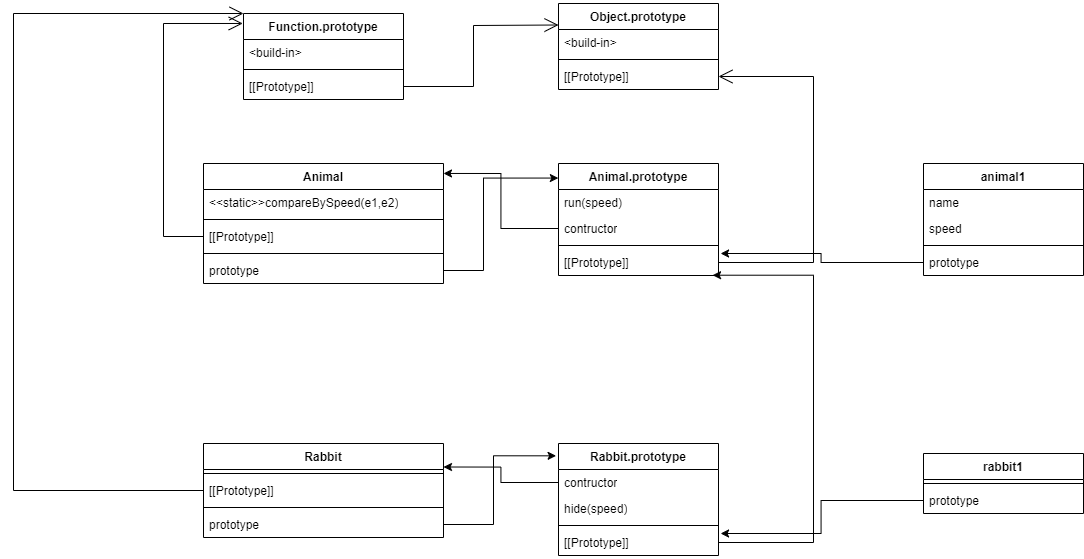

The diagram above was exported from draw.io. Its source (the exported page's mxGraphModel, read from the mxfile embedded in the PNG):
<mxGraphModel dx="2350" dy="900" grid="1" gridSize="10" guides="1" tooltips="1" connect="1" arrows="1" fold="1" page="1" pageScale="1" pageWidth="850" pageHeight="1100" math="0" shadow="0">
  <root>
    <mxCell id="0" />
    <mxCell id="1" parent="0" />
    <mxCell id="c__c7dO_h8uaCOFDXcL8-1" value="Function.prototype" style="swimlane;fontStyle=1;align=center;verticalAlign=top;childLayout=stackLayout;horizontal=1;startSize=26;horizontalStack=0;resizeParent=1;resizeParentMax=0;resizeLast=0;collapsible=1;marginBottom=0;whiteSpace=wrap;html=1;" vertex="1" parent="1">
      <mxGeometry x="110" y="180" width="160" height="86" as="geometry" />
    </mxCell>
    <mxCell id="c__c7dO_h8uaCOFDXcL8-2" value="&amp;lt;build-in&amp;gt;" style="text;strokeColor=none;fillColor=none;align=left;verticalAlign=top;spacingLeft=4;spacingRight=4;overflow=hidden;rotatable=0;points=[[0,0.5],[1,0.5]];portConstraint=eastwest;whiteSpace=wrap;html=1;" vertex="1" parent="c__c7dO_h8uaCOFDXcL8-1">
      <mxGeometry y="26" width="160" height="26" as="geometry" />
    </mxCell>
    <mxCell id="c__c7dO_h8uaCOFDXcL8-3" value="" style="line;strokeWidth=1;fillColor=none;align=left;verticalAlign=middle;spacingTop=-1;spacingLeft=3;spacingRight=3;rotatable=0;labelPosition=right;points=[];portConstraint=eastwest;strokeColor=inherit;" vertex="1" parent="c__c7dO_h8uaCOFDXcL8-1">
      <mxGeometry y="52" width="160" height="8" as="geometry" />
    </mxCell>
    <mxCell id="c__c7dO_h8uaCOFDXcL8-4" value="[[Prototype]]" style="text;strokeColor=none;fillColor=none;align=left;verticalAlign=top;spacingLeft=4;spacingRight=4;overflow=hidden;rotatable=0;points=[[0,0.5],[1,0.5]];portConstraint=eastwest;whiteSpace=wrap;html=1;" vertex="1" parent="c__c7dO_h8uaCOFDXcL8-1">
      <mxGeometry y="60" width="160" height="26" as="geometry" />
    </mxCell>
    <mxCell id="c__c7dO_h8uaCOFDXcL8-5" value="Object.prototype" style="swimlane;fontStyle=1;align=center;verticalAlign=top;childLayout=stackLayout;horizontal=1;startSize=26;horizontalStack=0;resizeParent=1;resizeParentMax=0;resizeLast=0;collapsible=1;marginBottom=0;whiteSpace=wrap;html=1;" vertex="1" parent="1">
      <mxGeometry x="425" y="170" width="160" height="86" as="geometry" />
    </mxCell>
    <mxCell id="c__c7dO_h8uaCOFDXcL8-6" value="&amp;lt;build-in&amp;gt;" style="text;strokeColor=none;fillColor=none;align=left;verticalAlign=top;spacingLeft=4;spacingRight=4;overflow=hidden;rotatable=0;points=[[0,0.5],[1,0.5]];portConstraint=eastwest;whiteSpace=wrap;html=1;" vertex="1" parent="c__c7dO_h8uaCOFDXcL8-5">
      <mxGeometry y="26" width="160" height="26" as="geometry" />
    </mxCell>
    <mxCell id="c__c7dO_h8uaCOFDXcL8-7" value="" style="line;strokeWidth=1;fillColor=none;align=left;verticalAlign=middle;spacingTop=-1;spacingLeft=3;spacingRight=3;rotatable=0;labelPosition=right;points=[];portConstraint=eastwest;strokeColor=inherit;" vertex="1" parent="c__c7dO_h8uaCOFDXcL8-5">
      <mxGeometry y="52" width="160" height="8" as="geometry" />
    </mxCell>
    <mxCell id="c__c7dO_h8uaCOFDXcL8-8" value="[[Prototype]]" style="text;strokeColor=none;fillColor=none;align=left;verticalAlign=top;spacingLeft=4;spacingRight=4;overflow=hidden;rotatable=0;points=[[0,0.5],[1,0.5]];portConstraint=eastwest;whiteSpace=wrap;html=1;" vertex="1" parent="c__c7dO_h8uaCOFDXcL8-5">
      <mxGeometry y="60" width="160" height="26" as="geometry" />
    </mxCell>
    <mxCell id="c__c7dO_h8uaCOFDXcL8-9" value="Animal" style="swimlane;fontStyle=1;align=center;verticalAlign=top;childLayout=stackLayout;horizontal=1;startSize=26;horizontalStack=0;resizeParent=1;resizeParentMax=0;resizeLast=0;collapsible=1;marginBottom=0;whiteSpace=wrap;html=1;" vertex="1" parent="1">
      <mxGeometry x="70" y="330" width="240" height="120" as="geometry" />
    </mxCell>
    <mxCell id="c__c7dO_h8uaCOFDXcL8-28" value="&amp;lt;&amp;lt;static&amp;gt;&amp;gt;compareBySpeed(e1,e2)" style="text;strokeColor=none;fillColor=none;align=left;verticalAlign=top;spacingLeft=4;spacingRight=4;overflow=hidden;rotatable=0;points=[[0,0.5],[1,0.5]];portConstraint=eastwest;whiteSpace=wrap;html=1;" vertex="1" parent="c__c7dO_h8uaCOFDXcL8-9">
      <mxGeometry y="26" width="240" height="26" as="geometry" />
    </mxCell>
    <mxCell id="c__c7dO_h8uaCOFDXcL8-11" value="" style="line;strokeWidth=1;fillColor=none;align=left;verticalAlign=middle;spacingTop=-1;spacingLeft=3;spacingRight=3;rotatable=0;labelPosition=right;points=[];portConstraint=eastwest;strokeColor=inherit;" vertex="1" parent="c__c7dO_h8uaCOFDXcL8-9">
      <mxGeometry y="52" width="240" height="8" as="geometry" />
    </mxCell>
    <mxCell id="c__c7dO_h8uaCOFDXcL8-12" value="[[Prototype]]" style="text;strokeColor=none;fillColor=none;align=left;verticalAlign=top;spacingLeft=4;spacingRight=4;overflow=hidden;rotatable=0;points=[[0,0.5],[1,0.5]];portConstraint=eastwest;whiteSpace=wrap;html=1;" vertex="1" parent="c__c7dO_h8uaCOFDXcL8-9">
      <mxGeometry y="60" width="240" height="26" as="geometry" />
    </mxCell>
    <mxCell id="c__c7dO_h8uaCOFDXcL8-29" value="" style="line;strokeWidth=1;fillColor=none;align=left;verticalAlign=middle;spacingTop=-1;spacingLeft=3;spacingRight=3;rotatable=0;labelPosition=right;points=[];portConstraint=eastwest;strokeColor=inherit;" vertex="1" parent="c__c7dO_h8uaCOFDXcL8-9">
      <mxGeometry y="86" width="240" height="8" as="geometry" />
    </mxCell>
    <mxCell id="c__c7dO_h8uaCOFDXcL8-30" value="prototype" style="text;strokeColor=none;fillColor=none;align=left;verticalAlign=top;spacingLeft=4;spacingRight=4;overflow=hidden;rotatable=0;points=[[0,0.5],[1,0.5]];portConstraint=eastwest;whiteSpace=wrap;html=1;" vertex="1" parent="c__c7dO_h8uaCOFDXcL8-9">
      <mxGeometry y="94" width="240" height="26" as="geometry" />
    </mxCell>
    <mxCell id="c__c7dO_h8uaCOFDXcL8-31" value="Animal.prototype" style="swimlane;fontStyle=1;align=center;verticalAlign=top;childLayout=stackLayout;horizontal=1;startSize=26;horizontalStack=0;resizeParent=1;resizeParentMax=0;resizeLast=0;collapsible=1;marginBottom=0;whiteSpace=wrap;html=1;" vertex="1" parent="1">
      <mxGeometry x="425" y="330" width="160" height="112" as="geometry" />
    </mxCell>
    <mxCell id="c__c7dO_h8uaCOFDXcL8-27" value="run(speed)" style="text;strokeColor=none;fillColor=none;align=left;verticalAlign=top;spacingLeft=4;spacingRight=4;overflow=hidden;rotatable=0;points=[[0,0.5],[1,0.5]];portConstraint=eastwest;whiteSpace=wrap;html=1;" vertex="1" parent="c__c7dO_h8uaCOFDXcL8-31">
      <mxGeometry y="26" width="160" height="26" as="geometry" />
    </mxCell>
    <mxCell id="c__c7dO_h8uaCOFDXcL8-32" value="contructor" style="text;strokeColor=none;fillColor=none;align=left;verticalAlign=top;spacingLeft=4;spacingRight=4;overflow=hidden;rotatable=0;points=[[0,0.5],[1,0.5]];portConstraint=eastwest;whiteSpace=wrap;html=1;" vertex="1" parent="c__c7dO_h8uaCOFDXcL8-31">
      <mxGeometry y="52" width="160" height="26" as="geometry" />
    </mxCell>
    <mxCell id="c__c7dO_h8uaCOFDXcL8-33" value="" style="line;strokeWidth=1;fillColor=none;align=left;verticalAlign=middle;spacingTop=-1;spacingLeft=3;spacingRight=3;rotatable=0;labelPosition=right;points=[];portConstraint=eastwest;strokeColor=inherit;" vertex="1" parent="c__c7dO_h8uaCOFDXcL8-31">
      <mxGeometry y="78" width="160" height="8" as="geometry" />
    </mxCell>
    <mxCell id="c__c7dO_h8uaCOFDXcL8-34" value="[[Prototype]]" style="text;strokeColor=none;fillColor=none;align=left;verticalAlign=top;spacingLeft=4;spacingRight=4;overflow=hidden;rotatable=0;points=[[0,0.5],[1,0.5]];portConstraint=eastwest;whiteSpace=wrap;html=1;" vertex="1" parent="c__c7dO_h8uaCOFDXcL8-31">
      <mxGeometry y="86" width="160" height="26" as="geometry" />
    </mxCell>
    <mxCell id="c__c7dO_h8uaCOFDXcL8-35" value="Rabbit.prototype" style="swimlane;fontStyle=1;align=center;verticalAlign=top;childLayout=stackLayout;horizontal=1;startSize=26;horizontalStack=0;resizeParent=1;resizeParentMax=0;resizeLast=0;collapsible=1;marginBottom=0;whiteSpace=wrap;html=1;" vertex="1" parent="1">
      <mxGeometry x="425" y="610" width="160" height="112" as="geometry" />
    </mxCell>
    <mxCell id="c__c7dO_h8uaCOFDXcL8-36" value="contructor" style="text;strokeColor=none;fillColor=none;align=left;verticalAlign=top;spacingLeft=4;spacingRight=4;overflow=hidden;rotatable=0;points=[[0,0.5],[1,0.5]];portConstraint=eastwest;whiteSpace=wrap;html=1;" vertex="1" parent="c__c7dO_h8uaCOFDXcL8-35">
      <mxGeometry y="26" width="160" height="26" as="geometry" />
    </mxCell>
    <mxCell id="c__c7dO_h8uaCOFDXcL8-43" value="hide(speed)" style="text;strokeColor=none;fillColor=none;align=left;verticalAlign=top;spacingLeft=4;spacingRight=4;overflow=hidden;rotatable=0;points=[[0,0.5],[1,0.5]];portConstraint=eastwest;whiteSpace=wrap;html=1;" vertex="1" parent="c__c7dO_h8uaCOFDXcL8-35">
      <mxGeometry y="52" width="160" height="26" as="geometry" />
    </mxCell>
    <mxCell id="c__c7dO_h8uaCOFDXcL8-37" value="" style="line;strokeWidth=1;fillColor=none;align=left;verticalAlign=middle;spacingTop=-1;spacingLeft=3;spacingRight=3;rotatable=0;labelPosition=right;points=[];portConstraint=eastwest;strokeColor=inherit;" vertex="1" parent="c__c7dO_h8uaCOFDXcL8-35">
      <mxGeometry y="78" width="160" height="8" as="geometry" />
    </mxCell>
    <mxCell id="c__c7dO_h8uaCOFDXcL8-38" value="[[Prototype]]" style="text;strokeColor=none;fillColor=none;align=left;verticalAlign=top;spacingLeft=4;spacingRight=4;overflow=hidden;rotatable=0;points=[[0,0.5],[1,0.5]];portConstraint=eastwest;whiteSpace=wrap;html=1;" vertex="1" parent="c__c7dO_h8uaCOFDXcL8-35">
      <mxGeometry y="86" width="160" height="26" as="geometry" />
    </mxCell>
    <mxCell id="c__c7dO_h8uaCOFDXcL8-39" value="Rabbit" style="swimlane;fontStyle=1;align=center;verticalAlign=top;childLayout=stackLayout;horizontal=1;startSize=26;horizontalStack=0;resizeParent=1;resizeParentMax=0;resizeLast=0;collapsible=1;marginBottom=0;whiteSpace=wrap;html=1;" vertex="1" parent="1">
      <mxGeometry x="70" y="610" width="240" height="94" as="geometry" />
    </mxCell>
    <mxCell id="c__c7dO_h8uaCOFDXcL8-45" value="" style="line;strokeWidth=1;fillColor=none;align=left;verticalAlign=middle;spacingTop=-1;spacingLeft=3;spacingRight=3;rotatable=0;labelPosition=right;points=[];portConstraint=eastwest;strokeColor=inherit;" vertex="1" parent="c__c7dO_h8uaCOFDXcL8-39">
      <mxGeometry y="26" width="240" height="8" as="geometry" />
    </mxCell>
    <mxCell id="c__c7dO_h8uaCOFDXcL8-46" value="[[Prototype]]" style="text;strokeColor=none;fillColor=none;align=left;verticalAlign=top;spacingLeft=4;spacingRight=4;overflow=hidden;rotatable=0;points=[[0,0.5],[1,0.5]];portConstraint=eastwest;whiteSpace=wrap;html=1;" vertex="1" parent="c__c7dO_h8uaCOFDXcL8-39">
      <mxGeometry y="34" width="240" height="26" as="geometry" />
    </mxCell>
    <mxCell id="c__c7dO_h8uaCOFDXcL8-47" value="" style="line;strokeWidth=1;fillColor=none;align=left;verticalAlign=middle;spacingTop=-1;spacingLeft=3;spacingRight=3;rotatable=0;labelPosition=right;points=[];portConstraint=eastwest;strokeColor=inherit;" vertex="1" parent="c__c7dO_h8uaCOFDXcL8-39">
      <mxGeometry y="60" width="240" height="8" as="geometry" />
    </mxCell>
    <mxCell id="c__c7dO_h8uaCOFDXcL8-48" value="prototype" style="text;strokeColor=none;fillColor=none;align=left;verticalAlign=top;spacingLeft=4;spacingRight=4;overflow=hidden;rotatable=0;points=[[0,0.5],[1,0.5]];portConstraint=eastwest;whiteSpace=wrap;html=1;" vertex="1" parent="c__c7dO_h8uaCOFDXcL8-39">
      <mxGeometry y="68" width="240" height="26" as="geometry" />
    </mxCell>
    <mxCell id="c__c7dO_h8uaCOFDXcL8-50" value="" style="endArrow=open;endFill=1;endSize=12;html=1;rounded=0;exitX=0;exitY=0.5;exitDx=0;exitDy=0;entryX=-0.005;entryY=0.116;entryDx=0;entryDy=0;entryPerimeter=0;" edge="1" parent="1" source="c__c7dO_h8uaCOFDXcL8-12" target="c__c7dO_h8uaCOFDXcL8-1">
      <mxGeometry width="160" relative="1" as="geometry">
        <mxPoint x="630" y="430" as="sourcePoint" />
        <mxPoint x="790" y="430" as="targetPoint" />
        <Array as="points">
          <mxPoint x="30" y="403" />
          <mxPoint x="30" y="190" />
        </Array>
      </mxGeometry>
    </mxCell>
    <mxCell id="c__c7dO_h8uaCOFDXcL8-51" value="" style="endArrow=open;endFill=1;endSize=12;html=1;rounded=0;exitX=0;exitY=0.5;exitDx=0;exitDy=0;entryX=0;entryY=0;entryDx=0;entryDy=0;" edge="1" parent="1" source="c__c7dO_h8uaCOFDXcL8-46" target="c__c7dO_h8uaCOFDXcL8-1">
      <mxGeometry width="160" relative="1" as="geometry">
        <mxPoint x="30" y="800" as="sourcePoint" />
        <mxPoint x="190" y="800" as="targetPoint" />
        <Array as="points">
          <mxPoint x="-120" y="657" />
          <mxPoint x="-120" y="180" />
        </Array>
      </mxGeometry>
    </mxCell>
    <mxCell id="c__c7dO_h8uaCOFDXcL8-52" value="animal1" style="swimlane;fontStyle=1;align=center;verticalAlign=top;childLayout=stackLayout;horizontal=1;startSize=26;horizontalStack=0;resizeParent=1;resizeParentMax=0;resizeLast=0;collapsible=1;marginBottom=0;whiteSpace=wrap;html=1;" vertex="1" parent="1">
      <mxGeometry x="790" y="330" width="160" height="112" as="geometry" />
    </mxCell>
    <mxCell id="c__c7dO_h8uaCOFDXcL8-10" value="name" style="text;strokeColor=none;fillColor=none;align=left;verticalAlign=top;spacingLeft=4;spacingRight=4;overflow=hidden;rotatable=0;points=[[0,0.5],[1,0.5]];portConstraint=eastwest;whiteSpace=wrap;html=1;" vertex="1" parent="c__c7dO_h8uaCOFDXcL8-52">
      <mxGeometry y="26" width="160" height="26" as="geometry" />
    </mxCell>
    <mxCell id="c__c7dO_h8uaCOFDXcL8-26" value="speed" style="text;strokeColor=none;fillColor=none;align=left;verticalAlign=top;spacingLeft=4;spacingRight=4;overflow=hidden;rotatable=0;points=[[0,0.5],[1,0.5]];portConstraint=eastwest;whiteSpace=wrap;html=1;" vertex="1" parent="c__c7dO_h8uaCOFDXcL8-52">
      <mxGeometry y="52" width="160" height="26" as="geometry" />
    </mxCell>
    <mxCell id="c__c7dO_h8uaCOFDXcL8-55" value="" style="line;strokeWidth=1;fillColor=none;align=left;verticalAlign=middle;spacingTop=-1;spacingLeft=3;spacingRight=3;rotatable=0;labelPosition=right;points=[];portConstraint=eastwest;strokeColor=inherit;" vertex="1" parent="c__c7dO_h8uaCOFDXcL8-52">
      <mxGeometry y="78" width="160" height="8" as="geometry" />
    </mxCell>
    <mxCell id="c__c7dO_h8uaCOFDXcL8-56" value="prototype" style="text;strokeColor=none;fillColor=none;align=left;verticalAlign=top;spacingLeft=4;spacingRight=4;overflow=hidden;rotatable=0;points=[[0,0.5],[1,0.5]];portConstraint=eastwest;whiteSpace=wrap;html=1;" vertex="1" parent="c__c7dO_h8uaCOFDXcL8-52">
      <mxGeometry y="86" width="160" height="26" as="geometry" />
    </mxCell>
    <mxCell id="c__c7dO_h8uaCOFDXcL8-57" value="rabbit1" style="swimlane;fontStyle=1;align=center;verticalAlign=top;childLayout=stackLayout;horizontal=1;startSize=26;horizontalStack=0;resizeParent=1;resizeParentMax=0;resizeLast=0;collapsible=1;marginBottom=0;whiteSpace=wrap;html=1;" vertex="1" parent="1">
      <mxGeometry x="790" y="620" width="160" height="60" as="geometry" />
    </mxCell>
    <mxCell id="c__c7dO_h8uaCOFDXcL8-60" value="" style="line;strokeWidth=1;fillColor=none;align=left;verticalAlign=middle;spacingTop=-1;spacingLeft=3;spacingRight=3;rotatable=0;labelPosition=right;points=[];portConstraint=eastwest;strokeColor=inherit;" vertex="1" parent="c__c7dO_h8uaCOFDXcL8-57">
      <mxGeometry y="26" width="160" height="8" as="geometry" />
    </mxCell>
    <mxCell id="c__c7dO_h8uaCOFDXcL8-61" value="prototype" style="text;strokeColor=none;fillColor=none;align=left;verticalAlign=top;spacingLeft=4;spacingRight=4;overflow=hidden;rotatable=0;points=[[0,0.5],[1,0.5]];portConstraint=eastwest;whiteSpace=wrap;html=1;" vertex="1" parent="c__c7dO_h8uaCOFDXcL8-57">
      <mxGeometry y="34" width="160" height="26" as="geometry" />
    </mxCell>
    <mxCell id="c__c7dO_h8uaCOFDXcL8-62" value="" style="endArrow=open;endFill=1;endSize=12;html=1;rounded=0;exitX=1;exitY=0.5;exitDx=0;exitDy=0;entryX=0;entryY=0.25;entryDx=0;entryDy=0;" edge="1" parent="1" source="c__c7dO_h8uaCOFDXcL8-4" target="c__c7dO_h8uaCOFDXcL8-5">
      <mxGeometry width="160" relative="1" as="geometry">
        <mxPoint x="630" y="810" as="sourcePoint" />
        <mxPoint x="790" y="810" as="targetPoint" />
        <Array as="points">
          <mxPoint x="340" y="253" />
          <mxPoint x="340" y="192" />
        </Array>
      </mxGeometry>
    </mxCell>
    <mxCell id="c__c7dO_h8uaCOFDXcL8-63" value="" style="endArrow=open;endFill=1;endSize=12;html=1;rounded=0;exitX=1;exitY=0.5;exitDx=0;exitDy=0;entryX=1;entryY=0.5;entryDx=0;entryDy=0;" edge="1" parent="1" source="c__c7dO_h8uaCOFDXcL8-34" target="c__c7dO_h8uaCOFDXcL8-8">
      <mxGeometry width="160" relative="1" as="geometry">
        <mxPoint x="630" y="810" as="sourcePoint" />
        <mxPoint x="790" y="810" as="targetPoint" />
        <Array as="points">
          <mxPoint x="680" y="429" />
          <mxPoint x="680" y="243" />
        </Array>
      </mxGeometry>
    </mxCell>
    <mxCell id="c__c7dO_h8uaCOFDXcL8-65" style="edgeStyle=orthogonalEdgeStyle;rounded=0;orthogonalLoop=1;jettySize=auto;html=1;exitX=1;exitY=0.5;exitDx=0;exitDy=0;entryX=0.963;entryY=0.989;entryDx=0;entryDy=0;entryPerimeter=0;" edge="1" parent="1" source="c__c7dO_h8uaCOFDXcL8-38" target="c__c7dO_h8uaCOFDXcL8-34">
      <mxGeometry relative="1" as="geometry">
        <mxPoint x="680" y="440" as="targetPoint" />
        <Array as="points">
          <mxPoint x="680" y="709" />
          <mxPoint x="680" y="442" />
        </Array>
      </mxGeometry>
    </mxCell>
    <mxCell id="c__c7dO_h8uaCOFDXcL8-68" style="edgeStyle=orthogonalEdgeStyle;rounded=0;orthogonalLoop=1;jettySize=auto;html=1;exitX=1;exitY=0.5;exitDx=0;exitDy=0;entryX=-0.001;entryY=0.13;entryDx=0;entryDy=0;entryPerimeter=0;" edge="1" parent="1" source="c__c7dO_h8uaCOFDXcL8-30" target="c__c7dO_h8uaCOFDXcL8-31">
      <mxGeometry relative="1" as="geometry">
        <Array as="points">
          <mxPoint x="350" y="437" />
          <mxPoint x="350" y="345" />
        </Array>
      </mxGeometry>
    </mxCell>
    <mxCell id="c__c7dO_h8uaCOFDXcL8-69" style="edgeStyle=orthogonalEdgeStyle;rounded=0;orthogonalLoop=1;jettySize=auto;html=1;exitX=1;exitY=0.5;exitDx=0;exitDy=0;entryX=-0.015;entryY=0.11;entryDx=0;entryDy=0;entryPerimeter=0;" edge="1" parent="1" source="c__c7dO_h8uaCOFDXcL8-48" target="c__c7dO_h8uaCOFDXcL8-35">
      <mxGeometry relative="1" as="geometry">
        <Array as="points">
          <mxPoint x="360" y="691" />
          <mxPoint x="360" y="622" />
        </Array>
      </mxGeometry>
    </mxCell>
    <mxCell id="c__c7dO_h8uaCOFDXcL8-70" style="edgeStyle=orthogonalEdgeStyle;rounded=0;orthogonalLoop=1;jettySize=auto;html=1;exitX=0;exitY=0.5;exitDx=0;exitDy=0;entryX=1;entryY=0.083;entryDx=0;entryDy=0;entryPerimeter=0;" edge="1" parent="1" source="c__c7dO_h8uaCOFDXcL8-32" target="c__c7dO_h8uaCOFDXcL8-9">
      <mxGeometry relative="1" as="geometry" />
    </mxCell>
    <mxCell id="c__c7dO_h8uaCOFDXcL8-71" style="edgeStyle=orthogonalEdgeStyle;rounded=0;orthogonalLoop=1;jettySize=auto;html=1;exitX=0;exitY=0.5;exitDx=0;exitDy=0;entryX=1;entryY=0.25;entryDx=0;entryDy=0;" edge="1" parent="1" source="c__c7dO_h8uaCOFDXcL8-36" target="c__c7dO_h8uaCOFDXcL8-39">
      <mxGeometry relative="1" as="geometry" />
    </mxCell>
    <mxCell id="c__c7dO_h8uaCOFDXcL8-72" style="edgeStyle=orthogonalEdgeStyle;rounded=0;orthogonalLoop=1;jettySize=auto;html=1;exitX=0;exitY=0.5;exitDx=0;exitDy=0;entryX=1.013;entryY=0.154;entryDx=0;entryDy=0;entryPerimeter=0;" edge="1" parent="1" source="c__c7dO_h8uaCOFDXcL8-56" target="c__c7dO_h8uaCOFDXcL8-34">
      <mxGeometry relative="1" as="geometry" />
    </mxCell>
    <mxCell id="c__c7dO_h8uaCOFDXcL8-73" style="edgeStyle=orthogonalEdgeStyle;rounded=0;orthogonalLoop=1;jettySize=auto;html=1;entryX=1.013;entryY=0.154;entryDx=0;entryDy=0;entryPerimeter=0;" edge="1" parent="1" source="c__c7dO_h8uaCOFDXcL8-61" target="c__c7dO_h8uaCOFDXcL8-38">
      <mxGeometry relative="1" as="geometry" />
    </mxCell>
  </root>
</mxGraphModel>